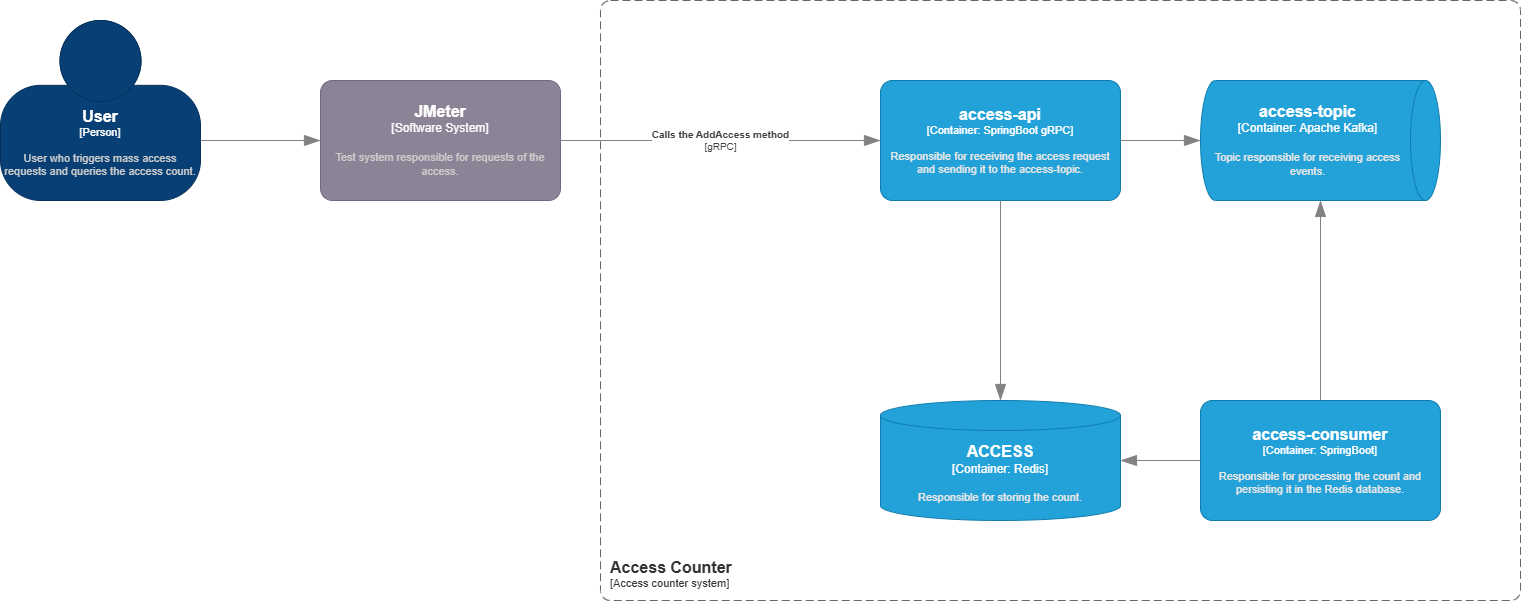

The diagram above was exported from draw.io. Its source (the exported page's mxGraphModel, read from the mxfile embedded in the PNG):
<mxGraphModel dx="2505" dy="874" grid="1" gridSize="10" guides="1" tooltips="1" connect="1" arrows="1" fold="1" page="1" pageScale="1" pageWidth="827" pageHeight="1169" math="0" shadow="0">
  <root>
    <mxCell id="0" />
    <mxCell id="1" parent="0" />
    <object placeholders="1" c4Name="access-api" c4Type="Container" c4Technology="SpringBoot gRPC" c4Description="Responsible for receiving the access request and sending it to the access-topic." label="&lt;font style=&quot;font-size: 16px&quot;&gt;&lt;b&gt;%c4Name%&lt;/b&gt;&lt;/font&gt;&lt;div&gt;[%c4Type%: %c4Technology%]&lt;/div&gt;&lt;br&gt;&lt;div&gt;&lt;font style=&quot;font-size: 11px&quot;&gt;&lt;font color=&quot;#E6E6E6&quot;&gt;%c4Description%&lt;/font&gt;&lt;/div&gt;" id="K6g39ZxqzNOh8qCuGdLN-1">
      <mxCell parent="1" style="rounded=1;whiteSpace=wrap;html=1;fontSize=11;labelBackgroundColor=none;fillColor=#23A2D9;fontColor=#ffffff;align=center;arcSize=10;strokeColor=#0E7DAD;metaEdit=1;resizable=0;points=[[0.25,0,0],[0.5,0,0],[0.75,0,0],[1,0.25,0],[1,0.5,0],[1,0.75,0],[0.75,1,0],[0.5,1,0],[0.25,1,0],[0,0.75,0],[0,0.5,0],[0,0.25,0]];" vertex="1">
        <mxGeometry height="120" width="240" x="120" y="120" as="geometry" />
      </mxCell>
    </object>
    <object placeholders="1" c4Name="access-consumer" c4Type="Container" c4Technology="SpringBoot" c4Description="Responsible for processing the count and persisting it in the Redis database." label="&lt;font style=&quot;font-size: 16px&quot;&gt;&lt;b&gt;%c4Name%&lt;/b&gt;&lt;/font&gt;&lt;div&gt;[%c4Type%: %c4Technology%]&lt;/div&gt;&lt;br&gt;&lt;div&gt;&lt;font style=&quot;font-size: 11px&quot;&gt;&lt;font color=&quot;#E6E6E6&quot;&gt;%c4Description%&lt;/font&gt;&lt;/div&gt;" id="K6g39ZxqzNOh8qCuGdLN-2">
      <mxCell parent="1" style="rounded=1;whiteSpace=wrap;html=1;fontSize=11;labelBackgroundColor=none;fillColor=#23A2D9;fontColor=#ffffff;align=center;arcSize=10;strokeColor=#0E7DAD;metaEdit=1;resizable=0;points=[[0.25,0,0],[0.5,0,0],[0.75,0,0],[1,0.25,0],[1,0.5,0],[1,0.75,0],[0.75,1,0],[0.5,1,0],[0.25,1,0],[0,0.75,0],[0,0.5,0],[0,0.25,0]];" vertex="1">
        <mxGeometry height="120" width="240" x="440" y="440" as="geometry" />
      </mxCell>
    </object>
    <object placeholders="1" c4Name="access-topic" c4Type="Container" c4Technology="Apache Kafka" c4Description="Topic responsible for receiving access events." label="&lt;font style=&quot;font-size: 16px&quot;&gt;&lt;b&gt;%c4Name%&lt;/b&gt;&lt;/font&gt;&lt;div&gt;[%c4Type%:&amp;nbsp;%c4Technology%]&lt;/div&gt;&lt;br&gt;&lt;div&gt;&lt;font style=&quot;font-size: 11px&quot;&gt;&lt;font color=&quot;#E6E6E6&quot;&gt;%c4Description%&lt;/font&gt;&lt;/div&gt;" id="K6g39ZxqzNOh8qCuGdLN-3">
      <mxCell parent="1" style="shape=cylinder3;size=15;direction=south;whiteSpace=wrap;html=1;boundedLbl=1;rounded=0;labelBackgroundColor=none;fillColor=#23A2D9;fontSize=12;fontColor=#ffffff;align=center;strokeColor=#0E7DAD;metaEdit=1;points=[[0.5,0,0],[1,0.25,0],[1,0.5,0],[1,0.75,0],[0.5,1,0],[0,0.75,0],[0,0.5,0],[0,0.25,0]];resizable=0;" vertex="1">
        <mxGeometry height="120" width="240" x="440" y="120" as="geometry" />
      </mxCell>
    </object>
    <object placeholders="1" c4Type="Relationship" id="K6g39ZxqzNOh8qCuGdLN-4">
      <mxCell edge="1" parent="1" source="K6g39ZxqzNOh8qCuGdLN-1" style="endArrow=blockThin;html=1;fontSize=10;fontColor=#404040;strokeWidth=1;endFill=1;strokeColor=#828282;elbow=vertical;metaEdit=1;endSize=14;startSize=14;jumpStyle=arc;jumpSize=16;rounded=0;edgeStyle=orthogonalEdgeStyle;" target="K6g39ZxqzNOh8qCuGdLN-3">
        <mxGeometry relative="1" width="240" as="geometry">
          <mxPoint x="141" y="25" as="sourcePoint" />
          <mxPoint x="381" y="25" as="targetPoint" />
        </mxGeometry>
      </mxCell>
    </object>
    <object placeholders="1" c4Name="ACCESS" c4Type="Container" c4Technology="Redis" c4Description="Responsible for storing the count." label="&lt;font style=&quot;font-size: 16px&quot;&gt;&lt;b&gt;%c4Name%&lt;/b&gt;&lt;/font&gt;&lt;div&gt;[%c4Type%:&amp;nbsp;%c4Technology%]&lt;/div&gt;&lt;br&gt;&lt;div&gt;&lt;font style=&quot;font-size: 11px&quot;&gt;&lt;font color=&quot;#E6E6E6&quot;&gt;%c4Description%&lt;/font&gt;&lt;/div&gt;" id="K6g39ZxqzNOh8qCuGdLN-6">
      <mxCell parent="1" style="shape=cylinder3;size=15;whiteSpace=wrap;html=1;boundedLbl=1;rounded=0;labelBackgroundColor=none;fillColor=#23A2D9;fontSize=12;fontColor=#ffffff;align=center;strokeColor=#0E7DAD;metaEdit=1;points=[[0.5,0,0],[1,0.25,0],[1,0.5,0],[1,0.75,0],[0.5,1,0],[0,0.75,0],[0,0.5,0],[0,0.25,0]];resizable=0;" vertex="1">
        <mxGeometry height="120" width="240" x="120" y="440" as="geometry" />
      </mxCell>
    </object>
    <object placeholders="1" c4Name="Access Counter" c4Type="SystemScopeBoundary" c4Application="Access counter system" label="&lt;font style=&quot;font-size: 16px&quot;&gt;&lt;b&gt;&lt;div style=&quot;text-align: left&quot;&gt;%c4Name%&lt;/div&gt;&lt;/b&gt;&lt;/font&gt;&lt;div style=&quot;text-align: left&quot;&gt;[%c4Application%]&lt;/div&gt;" id="K6g39ZxqzNOh8qCuGdLN-8">
      <mxCell parent="1" style="rounded=1;fontSize=11;whiteSpace=wrap;html=1;dashed=1;arcSize=20;fillColor=none;strokeColor=#666666;fontColor=#333333;labelBackgroundColor=none;align=left;verticalAlign=bottom;labelBorderColor=none;spacingTop=0;spacing=10;dashPattern=8 4;metaEdit=1;rotatable=0;perimeter=rectanglePerimeter;noLabel=0;labelPadding=0;allowArrows=0;connectable=0;expand=0;recursiveResize=0;editable=1;pointerEvents=0;absoluteArcSize=1;points=[[0.25,0,0],[0.5,0,0],[0.75,0,0],[1,0.25,0],[1,0.5,0],[1,0.75,0],[0.75,1,0],[0.5,1,0],[0.25,1,0],[0,0.75,0],[0,0.5,0],[0,0.25,0]];" vertex="1">
        <mxGeometry height="600" width="920" x="-160" y="40" as="geometry" />
      </mxCell>
    </object>
    <object placeholders="1" c4Type="Relationship" id="gMUk61bDN_cYU0kjTK63-1">
      <mxCell edge="1" parent="1" source="K6g39ZxqzNOh8qCuGdLN-2" style="endArrow=blockThin;html=1;fontSize=10;fontColor=#404040;strokeWidth=1;endFill=1;strokeColor=#828282;elbow=vertical;metaEdit=1;endSize=14;startSize=14;jumpStyle=arc;jumpSize=16;rounded=0;edgeStyle=orthogonalEdgeStyle;" target="K6g39ZxqzNOh8qCuGdLN-3">
        <mxGeometry relative="1" width="240" as="geometry">
          <mxPoint x="421" y="65" as="sourcePoint" />
          <mxPoint x="661" y="65" as="targetPoint" />
        </mxGeometry>
      </mxCell>
    </object>
    <object placeholders="1" c4Name="User" c4Type="Person" c4Description="User who triggers mass access requests and queries the access count." label="&lt;font style=&quot;font-size: 16px&quot;&gt;&lt;b&gt;%c4Name%&lt;/b&gt;&lt;/font&gt;&lt;div&gt;[%c4Type%]&lt;/div&gt;&lt;br&gt;&lt;div&gt;&lt;font style=&quot;font-size: 11px&quot;&gt;&lt;font color=&quot;#cccccc&quot;&gt;%c4Description%&lt;/font&gt;&lt;/div&gt;" id="gMUk61bDN_cYU0kjTK63-3">
      <mxCell parent="1" style="html=1;fontSize=11;dashed=0;whiteSpace=wrap;fillColor=#083F75;strokeColor=#06315C;fontColor=#ffffff;shape=mxgraph.c4.person2;align=center;metaEdit=1;points=[[0.5,0,0],[1,0.5,0],[1,0.75,0],[0.75,1,0],[0.5,1,0],[0.25,1,0],[0,0.75,0],[0,0.5,0]];resizable=0;" vertex="1">
        <mxGeometry height="180" width="200" x="-760" y="60" as="geometry" />
      </mxCell>
    </object>
    <object placeholders="1" c4Type="Relationship" id="gMUk61bDN_cYU0kjTK63-4">
      <mxCell edge="1" parent="1" source="gMUk61bDN_cYU0kjTK63-3" style="endArrow=blockThin;html=1;fontSize=10;fontColor=#404040;strokeWidth=1;endFill=1;strokeColor=#828282;elbow=vertical;metaEdit=1;endSize=14;startSize=14;jumpStyle=arc;jumpSize=16;rounded=0;edgeStyle=orthogonalEdgeStyle;" target="gMUk61bDN_cYU0kjTK63-6">
        <mxGeometry relative="1" width="240" as="geometry">
          <Array as="points">
            <mxPoint x="-532" y="180" />
          </Array>
          <mxPoint x="-573" y="470" as="sourcePoint" />
          <mxPoint x="-493" y="180.00000000000023" as="targetPoint" />
        </mxGeometry>
      </mxCell>
    </object>
    <object placeholders="1" c4Name="JMeter" c4Type="Software System" c4Description="Test  system responsible for requests of the access." label="&lt;font style=&quot;font-size: 16px&quot;&gt;&lt;b&gt;%c4Name%&lt;/b&gt;&lt;/font&gt;&lt;div&gt;[%c4Type%]&lt;/div&gt;&lt;br&gt;&lt;div&gt;&lt;font style=&quot;font-size: 11px&quot;&gt;&lt;font color=&quot;#cccccc&quot;&gt;%c4Description%&lt;/font&gt;&lt;/div&gt;" id="gMUk61bDN_cYU0kjTK63-6">
      <mxCell parent="1" style="rounded=1;whiteSpace=wrap;html=1;labelBackgroundColor=none;fillColor=#8C8496;fontColor=#ffffff;align=center;arcSize=10;strokeColor=#736782;metaEdit=1;resizable=0;points=[[0.25,0,0],[0.5,0,0],[0.75,0,0],[1,0.25,0],[1,0.5,0],[1,0.75,0],[0.75,1,0],[0.5,1,0],[0.25,1,0],[0,0.75,0],[0,0.5,0],[0,0.25,0]];" vertex="1">
        <mxGeometry height="120" width="240" x="-440" y="120" as="geometry" />
      </mxCell>
    </object>
    <object placeholders="1" c4Type="Relationship" c4Technology="gRPC" c4Description="Calls the AddAccess method" label="&lt;div style=&quot;text-align: left&quot;&gt;&lt;div style=&quot;text-align: center&quot;&gt;&lt;b&gt;%c4Description%&lt;/b&gt;&lt;/div&gt;&lt;div style=&quot;text-align: center&quot;&gt;[%c4Technology%]&lt;/div&gt;&lt;/div&gt;" id="gMUk61bDN_cYU0kjTK63-9">
      <mxCell edge="1" parent="1" source="gMUk61bDN_cYU0kjTK63-6" style="endArrow=blockThin;html=1;fontSize=10;fontColor=#404040;strokeWidth=1;endFill=1;strokeColor=#828282;elbow=vertical;metaEdit=1;endSize=14;startSize=14;jumpStyle=arc;jumpSize=16;rounded=0;edgeStyle=orthogonalEdgeStyle;" target="K6g39ZxqzNOh8qCuGdLN-1">
        <mxGeometry relative="1" width="240" as="geometry">
          <mxPoint as="offset" />
          <mxPoint x="-120" y="-0.589999999999975" as="sourcePoint" />
          <mxPoint x="120" y="-0.589999999999975" as="targetPoint" />
        </mxGeometry>
      </mxCell>
    </object>
    <object placeholders="1" c4Type="Relationship" id="B8YKQAj5JhBr50Twywhv-1">
      <mxCell edge="1" parent="1" source="K6g39ZxqzNOh8qCuGdLN-1" style="endArrow=blockThin;html=1;fontSize=10;fontColor=#404040;strokeWidth=1;endFill=1;strokeColor=#828282;elbow=vertical;metaEdit=1;endSize=14;startSize=14;jumpStyle=arc;jumpSize=16;rounded=0;edgeStyle=orthogonalEdgeStyle;exitX=0.5;exitY=1;exitDx=0;exitDy=0;exitPerimeter=0;" target="K6g39ZxqzNOh8qCuGdLN-6">
        <mxGeometry relative="1" width="240" as="geometry">
          <mxPoint x="334" y="370" as="sourcePoint" />
          <mxPoint x="414" y="370" as="targetPoint" />
        </mxGeometry>
      </mxCell>
    </object>
    <object placeholders="1" c4Type="Relationship" id="B8YKQAj5JhBr50Twywhv-2">
      <mxCell edge="1" parent="1" source="K6g39ZxqzNOh8qCuGdLN-2" style="endArrow=blockThin;html=1;fontSize=10;fontColor=#404040;strokeWidth=1;endFill=1;strokeColor=#828282;elbow=vertical;metaEdit=1;endSize=14;startSize=14;jumpStyle=arc;jumpSize=16;rounded=0;edgeStyle=orthogonalEdgeStyle;entryX=1;entryY=0.5;entryDx=0;entryDy=0;entryPerimeter=0;exitX=0;exitY=0.5;exitDx=0;exitDy=0;exitPerimeter=0;" target="K6g39ZxqzNOh8qCuGdLN-6">
        <mxGeometry relative="1" width="240" as="geometry">
          <Array as="points">
            <mxPoint x="430" y="500" />
            <mxPoint x="430" y="500" />
          </Array>
          <mxPoint x="744" y="489.9999999999998" as="sourcePoint" />
          <mxPoint x="414" y="720" as="targetPoint" />
        </mxGeometry>
      </mxCell>
    </object>
  </root>
</mxGraphModel>